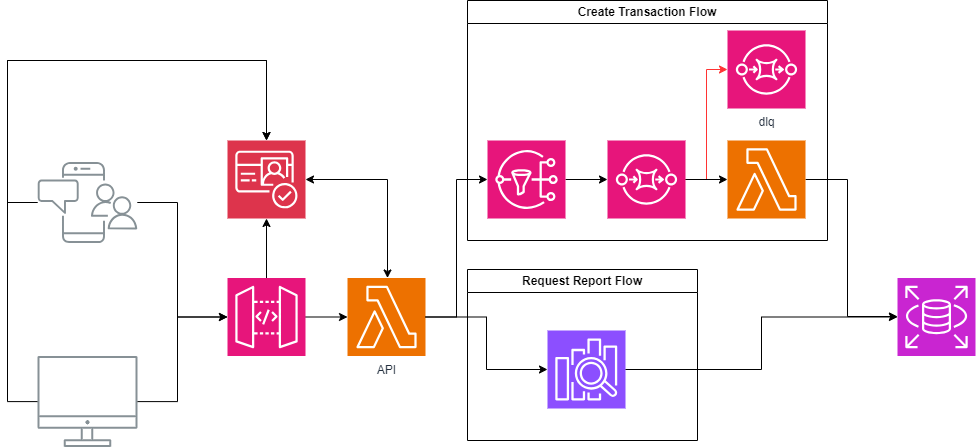

The diagram above was exported from draw.io. Its source (the exported page's mxGraphModel, read from the mxfile embedded in the PNG):
<mxGraphModel dx="2074" dy="738" grid="1" gridSize="10" guides="1" tooltips="1" connect="1" arrows="1" fold="1" page="1" pageScale="1" pageWidth="1169" pageHeight="827" math="0" shadow="0">
  <root>
    <mxCell id="0" />
    <mxCell id="1" parent="0" />
    <mxCell id="UEzPUAAOIrF-is8g5C7q-109" value="" style="outlineConnect=0;gradientColor=none;fontColor=#545B64;strokeColor=none;fillColor=#879196;dashed=0;verticalLabelPosition=bottom;verticalAlign=top;align=center;html=1;fontSize=12;fontStyle=0;aspect=fixed;shape=mxgraph.aws4.illustration_desktop;pointerEvents=1;labelBackgroundColor=#ffffff;" parent="1" vertex="1">
      <mxGeometry x="60" y="415.5" width="100" height="91" as="geometry" />
    </mxCell>
    <mxCell id="_B-eUSy4ASMPEW_ekK10-6" style="edgeStyle=orthogonalEdgeStyle;rounded=0;orthogonalLoop=1;jettySize=auto;html=1;entryX=0;entryY=0.5;entryDx=0;entryDy=0;entryPerimeter=0;" edge="1" parent="1" source="UEzPUAAOIrF-is8g5C7q-110" target="_B-eUSy4ASMPEW_ekK10-14">
      <mxGeometry relative="1" as="geometry">
        <mxPoint x="299.5" y="375.0588235294117" as="targetPoint" />
        <Array as="points">
          <mxPoint x="200" y="262" />
          <mxPoint x="200" y="376" />
        </Array>
      </mxGeometry>
    </mxCell>
    <mxCell id="UEzPUAAOIrF-is8g5C7q-110" value="" style="outlineConnect=0;gradientColor=none;fontColor=#545B64;strokeColor=none;fillColor=#879196;dashed=0;verticalLabelPosition=bottom;verticalAlign=top;align=center;html=1;fontSize=12;fontStyle=0;aspect=fixed;shape=mxgraph.aws4.illustration_notification;pointerEvents=1;labelBackgroundColor=#ffffff;" parent="1" vertex="1">
      <mxGeometry x="60" y="221.5" width="100" height="81" as="geometry" />
    </mxCell>
    <mxCell id="_B-eUSy4ASMPEW_ekK10-12" value="" style="sketch=0;points=[[0,0,0],[0.25,0,0],[0.5,0,0],[0.75,0,0],[1,0,0],[0,1,0],[0.25,1,0],[0.5,1,0],[0.75,1,0],[1,1,0],[0,0.25,0],[0,0.5,0],[0,0.75,0],[1,0.25,0],[1,0.5,0],[1,0.75,0]];outlineConnect=0;fontColor=#232F3E;fillColor=#E7157B;strokeColor=#ffffff;dashed=0;verticalLabelPosition=bottom;verticalAlign=top;align=center;html=1;fontSize=12;fontStyle=0;aspect=fixed;shape=mxgraph.aws4.resourceIcon;resIcon=mxgraph.aws4.sqs;" vertex="1" parent="1">
      <mxGeometry x="630" y="200" width="78" height="78" as="geometry" />
    </mxCell>
    <mxCell id="_B-eUSy4ASMPEW_ekK10-19" style="edgeStyle=orthogonalEdgeStyle;rounded=0;orthogonalLoop=1;jettySize=auto;html=1;" edge="1" parent="1" source="_B-eUSy4ASMPEW_ekK10-13" target="_B-eUSy4ASMPEW_ekK10-12">
      <mxGeometry relative="1" as="geometry" />
    </mxCell>
    <mxCell id="_B-eUSy4ASMPEW_ekK10-13" value="" style="sketch=0;points=[[0,0,0],[0.25,0,0],[0.5,0,0],[0.75,0,0],[1,0,0],[0,1,0],[0.25,1,0],[0.5,1,0],[0.75,1,0],[1,1,0],[0,0.25,0],[0,0.5,0],[0,0.75,0],[1,0.25,0],[1,0.5,0],[1,0.75,0]];outlineConnect=0;fontColor=#232F3E;fillColor=#E7157B;strokeColor=#ffffff;dashed=0;verticalLabelPosition=bottom;verticalAlign=top;align=center;html=1;fontSize=12;fontStyle=0;aspect=fixed;shape=mxgraph.aws4.resourceIcon;resIcon=mxgraph.aws4.sns;" vertex="1" parent="1">
      <mxGeometry x="510" y="200" width="78" height="78" as="geometry" />
    </mxCell>
    <mxCell id="_B-eUSy4ASMPEW_ekK10-16" style="edgeStyle=orthogonalEdgeStyle;rounded=0;orthogonalLoop=1;jettySize=auto;html=1;exitX=1;exitY=0.5;exitDx=0;exitDy=0;exitPerimeter=0;entryX=0;entryY=0.5;entryDx=0;entryDy=0;entryPerimeter=0;" edge="1" parent="1" source="_B-eUSy4ASMPEW_ekK10-14" target="_B-eUSy4ASMPEW_ekK10-17">
      <mxGeometry relative="1" as="geometry">
        <mxPoint x="469.5" y="350" as="targetPoint" />
      </mxGeometry>
    </mxCell>
    <mxCell id="_B-eUSy4ASMPEW_ekK10-14" value="" style="sketch=0;points=[[0,0,0],[0.25,0,0],[0.5,0,0],[0.75,0,0],[1,0,0],[0,1,0],[0.25,1,0],[0.5,1,0],[0.75,1,0],[1,1,0],[0,0.25,0],[0,0.5,0],[0,0.75,0],[1,0.25,0],[1,0.5,0],[1,0.75,0]];outlineConnect=0;fontColor=#232F3E;fillColor=#E7157B;strokeColor=#ffffff;dashed=0;verticalLabelPosition=bottom;verticalAlign=top;align=center;html=1;fontSize=12;fontStyle=0;aspect=fixed;shape=mxgraph.aws4.resourceIcon;resIcon=mxgraph.aws4.api_gateway;" vertex="1" parent="1">
      <mxGeometry x="250" y="337.5" width="78" height="78" as="geometry" />
    </mxCell>
    <mxCell id="_B-eUSy4ASMPEW_ekK10-15" style="edgeStyle=orthogonalEdgeStyle;rounded=0;orthogonalLoop=1;jettySize=auto;html=1;entryX=0;entryY=0.5;entryDx=0;entryDy=0;entryPerimeter=0;" edge="1" parent="1" source="UEzPUAAOIrF-is8g5C7q-109" target="_B-eUSy4ASMPEW_ekK10-14">
      <mxGeometry relative="1" as="geometry">
        <Array as="points">
          <mxPoint x="200" y="461" />
          <mxPoint x="200" y="376" />
        </Array>
      </mxGeometry>
    </mxCell>
    <mxCell id="_B-eUSy4ASMPEW_ekK10-26" style="edgeStyle=orthogonalEdgeStyle;rounded=0;orthogonalLoop=1;jettySize=auto;html=1;" edge="1" parent="1" source="_B-eUSy4ASMPEW_ekK10-17" target="_B-eUSy4ASMPEW_ekK10-25">
      <mxGeometry relative="1" as="geometry" />
    </mxCell>
    <mxCell id="_B-eUSy4ASMPEW_ekK10-17" value="API" style="sketch=0;points=[[0,0,0],[0.25,0,0],[0.5,0,0],[0.75,0,0],[1,0,0],[0,1,0],[0.25,1,0],[0.5,1,0],[0.75,1,0],[1,1,0],[0,0.25,0],[0,0.5,0],[0,0.75,0],[1,0.25,0],[1,0.5,0],[1,0.75,0]];outlineConnect=0;fontColor=#232F3E;fillColor=#ED7100;strokeColor=#ffffff;dashed=0;verticalLabelPosition=bottom;verticalAlign=top;align=center;html=1;fontSize=12;fontStyle=0;aspect=fixed;shape=mxgraph.aws4.resourceIcon;resIcon=mxgraph.aws4.lambda;" vertex="1" parent="1">
      <mxGeometry x="370" y="337.5" width="78" height="78" as="geometry" />
    </mxCell>
    <mxCell id="_B-eUSy4ASMPEW_ekK10-18" style="edgeStyle=orthogonalEdgeStyle;rounded=0;orthogonalLoop=1;jettySize=auto;html=1;entryX=0;entryY=0.5;entryDx=0;entryDy=0;entryPerimeter=0;" edge="1" parent="1" source="_B-eUSy4ASMPEW_ekK10-17" target="_B-eUSy4ASMPEW_ekK10-13">
      <mxGeometry relative="1" as="geometry" />
    </mxCell>
    <mxCell id="_B-eUSy4ASMPEW_ekK10-20" value="" style="sketch=0;points=[[0,0,0],[0.25,0,0],[0.5,0,0],[0.75,0,0],[1,0,0],[0,1,0],[0.25,1,0],[0.5,1,0],[0.75,1,0],[1,1,0],[0,0.25,0],[0,0.5,0],[0,0.75,0],[1,0.25,0],[1,0.5,0],[1,0.75,0]];outlineConnect=0;fontColor=#232F3E;fillColor=#C925D1;strokeColor=#ffffff;dashed=0;verticalLabelPosition=bottom;verticalAlign=top;align=center;html=1;fontSize=12;fontStyle=0;aspect=fixed;shape=mxgraph.aws4.resourceIcon;resIcon=mxgraph.aws4.rds;" vertex="1" parent="1">
      <mxGeometry x="920" y="337.5" width="78" height="78" as="geometry" />
    </mxCell>
    <mxCell id="_B-eUSy4ASMPEW_ekK10-24" style="edgeStyle=orthogonalEdgeStyle;rounded=0;orthogonalLoop=1;jettySize=auto;html=1;" edge="1" parent="1" source="_B-eUSy4ASMPEW_ekK10-22" target="_B-eUSy4ASMPEW_ekK10-20">
      <mxGeometry relative="1" as="geometry">
        <Array as="points">
          <mxPoint x="870" y="239" />
          <mxPoint x="870" y="376" />
        </Array>
      </mxGeometry>
    </mxCell>
    <mxCell id="_B-eUSy4ASMPEW_ekK10-22" value="" style="sketch=0;points=[[0,0,0],[0.25,0,0],[0.5,0,0],[0.75,0,0],[1,0,0],[0,1,0],[0.25,1,0],[0.5,1,0],[0.75,1,0],[1,1,0],[0,0.25,0],[0,0.5,0],[0,0.75,0],[1,0.25,0],[1,0.5,0],[1,0.75,0]];outlineConnect=0;fontColor=#232F3E;fillColor=#ED7100;strokeColor=#ffffff;dashed=0;verticalLabelPosition=bottom;verticalAlign=top;align=center;html=1;fontSize=12;fontStyle=0;aspect=fixed;shape=mxgraph.aws4.resourceIcon;resIcon=mxgraph.aws4.lambda;" vertex="1" parent="1">
      <mxGeometry x="750" y="200" width="78" height="78" as="geometry" />
    </mxCell>
    <mxCell id="_B-eUSy4ASMPEW_ekK10-25" value="" style="sketch=0;points=[[0,0,0],[0.25,0,0],[0.5,0,0],[0.75,0,0],[1,0,0],[0,1,0],[0.25,1,0],[0.5,1,0],[0.75,1,0],[1,1,0],[0,0.25,0],[0,0.5,0],[0,0.75,0],[1,0.25,0],[1,0.5,0],[1,0.75,0]];outlineConnect=0;fontColor=#232F3E;fillColor=#8C4FFF;strokeColor=#ffffff;dashed=0;verticalLabelPosition=bottom;verticalAlign=top;align=center;html=1;fontSize=12;fontStyle=0;aspect=fixed;shape=mxgraph.aws4.resourceIcon;resIcon=mxgraph.aws4.elasticsearch_service;" vertex="1" parent="1">
      <mxGeometry x="570" y="390" width="78" height="78" as="geometry" />
    </mxCell>
    <mxCell id="_B-eUSy4ASMPEW_ekK10-27" style="edgeStyle=orthogonalEdgeStyle;rounded=0;orthogonalLoop=1;jettySize=auto;html=1;entryX=0;entryY=0.5;entryDx=0;entryDy=0;entryPerimeter=0;" edge="1" parent="1" source="_B-eUSy4ASMPEW_ekK10-25" target="_B-eUSy4ASMPEW_ekK10-20">
      <mxGeometry relative="1" as="geometry" />
    </mxCell>
    <mxCell id="_B-eUSy4ASMPEW_ekK10-28" value="Create Transaction Flow" style="swimlane;whiteSpace=wrap;html=1;" vertex="1" parent="1">
      <mxGeometry x="490" y="60" width="360" height="240" as="geometry" />
    </mxCell>
    <mxCell id="_B-eUSy4ASMPEW_ekK10-30" value="dlq" style="sketch=0;points=[[0,0,0],[0.25,0,0],[0.5,0,0],[0.75,0,0],[1,0,0],[0,1,0],[0.25,1,0],[0.5,1,0],[0.75,1,0],[1,1,0],[0,0.25,0],[0,0.5,0],[0,0.75,0],[1,0.25,0],[1,0.5,0],[1,0.75,0]];outlineConnect=0;fontColor=#232F3E;fillColor=#E7157B;strokeColor=#ffffff;dashed=0;verticalLabelPosition=bottom;verticalAlign=top;align=center;html=1;fontSize=12;fontStyle=0;aspect=fixed;shape=mxgraph.aws4.resourceIcon;resIcon=mxgraph.aws4.sqs;" vertex="1" parent="_B-eUSy4ASMPEW_ekK10-28">
      <mxGeometry x="260" y="30" width="78" height="78" as="geometry" />
    </mxCell>
    <mxCell id="_B-eUSy4ASMPEW_ekK10-29" value="Request Report Flow" style="swimlane;whiteSpace=wrap;html=1;" vertex="1" parent="1">
      <mxGeometry x="490" y="329" width="230" height="171" as="geometry" />
    </mxCell>
    <mxCell id="_B-eUSy4ASMPEW_ekK10-31" style="edgeStyle=orthogonalEdgeStyle;rounded=0;orthogonalLoop=1;jettySize=auto;html=1;entryX=0;entryY=0.5;entryDx=0;entryDy=0;entryPerimeter=0;strokeColor=#FF3333;" edge="1" parent="1" source="_B-eUSy4ASMPEW_ekK10-12" target="_B-eUSy4ASMPEW_ekK10-30">
      <mxGeometry relative="1" as="geometry" />
    </mxCell>
    <mxCell id="_B-eUSy4ASMPEW_ekK10-35" style="edgeStyle=orthogonalEdgeStyle;rounded=0;orthogonalLoop=1;jettySize=auto;html=1;entryX=0;entryY=0.5;entryDx=0;entryDy=0;entryPerimeter=0;" edge="1" parent="1" source="_B-eUSy4ASMPEW_ekK10-12" target="_B-eUSy4ASMPEW_ekK10-22">
      <mxGeometry relative="1" as="geometry" />
    </mxCell>
    <mxCell id="_B-eUSy4ASMPEW_ekK10-36" value="" style="sketch=0;points=[[0,0,0],[0.25,0,0],[0.5,0,0],[0.75,0,0],[1,0,0],[0,1,0],[0.25,1,0],[0.5,1,0],[0.75,1,0],[1,1,0],[0,0.25,0],[0,0.5,0],[0,0.75,0],[1,0.25,0],[1,0.5,0],[1,0.75,0]];outlineConnect=0;fontColor=#232F3E;fillColor=#DD344C;strokeColor=#ffffff;dashed=0;verticalLabelPosition=bottom;verticalAlign=top;align=center;html=1;fontSize=12;fontStyle=0;aspect=fixed;shape=mxgraph.aws4.resourceIcon;resIcon=mxgraph.aws4.cognito;" vertex="1" parent="1">
      <mxGeometry x="250" y="200" width="78" height="78" as="geometry" />
    </mxCell>
    <mxCell id="_B-eUSy4ASMPEW_ekK10-37" style="edgeStyle=orthogonalEdgeStyle;rounded=0;orthogonalLoop=1;jettySize=auto;html=1;entryX=0.5;entryY=1;entryDx=0;entryDy=0;entryPerimeter=0;" edge="1" parent="1" source="_B-eUSy4ASMPEW_ekK10-14" target="_B-eUSy4ASMPEW_ekK10-36">
      <mxGeometry relative="1" as="geometry" />
    </mxCell>
    <mxCell id="_B-eUSy4ASMPEW_ekK10-38" style="edgeStyle=orthogonalEdgeStyle;rounded=0;orthogonalLoop=1;jettySize=auto;html=1;entryX=1;entryY=0.5;entryDx=0;entryDy=0;entryPerimeter=0;startArrow=classic;startFill=1;" edge="1" parent="1" source="_B-eUSy4ASMPEW_ekK10-17" target="_B-eUSy4ASMPEW_ekK10-36">
      <mxGeometry relative="1" as="geometry">
        <Array as="points">
          <mxPoint x="410" y="239" />
        </Array>
      </mxGeometry>
    </mxCell>
    <mxCell id="_B-eUSy4ASMPEW_ekK10-39" style="edgeStyle=orthogonalEdgeStyle;rounded=0;orthogonalLoop=1;jettySize=auto;html=1;entryX=0.5;entryY=0;entryDx=0;entryDy=0;entryPerimeter=0;" edge="1" parent="1" source="UEzPUAAOIrF-is8g5C7q-110" target="_B-eUSy4ASMPEW_ekK10-36">
      <mxGeometry relative="1" as="geometry">
        <Array as="points">
          <mxPoint x="30" y="262" />
          <mxPoint x="30" y="120" />
          <mxPoint x="289" y="120" />
        </Array>
      </mxGeometry>
    </mxCell>
    <mxCell id="_B-eUSy4ASMPEW_ekK10-40" style="edgeStyle=orthogonalEdgeStyle;rounded=0;orthogonalLoop=1;jettySize=auto;html=1;entryX=0.5;entryY=0;entryDx=0;entryDy=0;entryPerimeter=0;" edge="1" parent="1" source="UEzPUAAOIrF-is8g5C7q-109" target="_B-eUSy4ASMPEW_ekK10-36">
      <mxGeometry relative="1" as="geometry">
        <Array as="points">
          <mxPoint x="30" y="461" />
          <mxPoint x="30" y="120" />
          <mxPoint x="289" y="120" />
        </Array>
      </mxGeometry>
    </mxCell>
  </root>
</mxGraphModel>